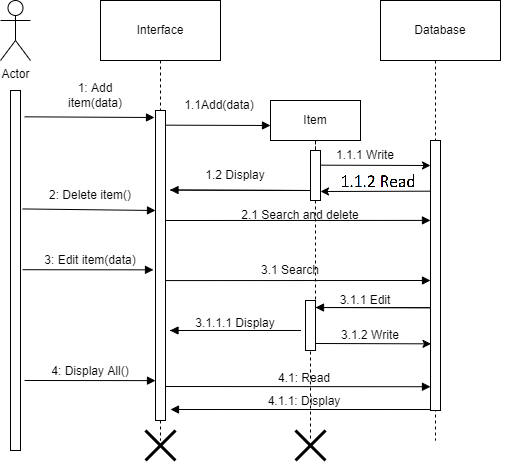

The diagram above was exported from draw.io. Its source (the exported page's mxGraphModel, read from the mxfile embedded in the PNG):
<mxGraphModel dx="637" dy="494" grid="1" gridSize="10" guides="1" tooltips="1" connect="1" arrows="1" fold="1" page="1" pageScale="1" pageWidth="827" pageHeight="1169" math="0" shadow="0">
  <root>
    <mxCell id="0" />
    <mxCell id="1" parent="0" />
    <mxCell id="a3gFTL3_I9hWyETUEFEe-1" value="Actor" style="shape=umlActor;verticalLabelPosition=bottom;verticalAlign=top;html=1;outlineConnect=0;" vertex="1" parent="1">
      <mxGeometry x="110" y="100" width="30" height="60" as="geometry" />
    </mxCell>
    <mxCell id="a3gFTL3_I9hWyETUEFEe-6" value="" style="rounded=0;whiteSpace=wrap;html=1;" vertex="1" parent="1">
      <mxGeometry x="120" y="190" width="10" height="360" as="geometry" />
    </mxCell>
    <mxCell id="a3gFTL3_I9hWyETUEFEe-9" style="edgeStyle=orthogonalEdgeStyle;rounded=0;orthogonalLoop=1;jettySize=auto;html=1;dashed=1;endArrow=none;endFill=0;" edge="1" parent="1" source="a3gFTL3_I9hWyETUEFEe-7">
      <mxGeometry relative="1" as="geometry">
        <mxPoint x="270" y="540" as="targetPoint" />
      </mxGeometry>
    </mxCell>
    <mxCell id="a3gFTL3_I9hWyETUEFEe-7" value="Interface" style="rounded=0;whiteSpace=wrap;html=1;" vertex="1" parent="1">
      <mxGeometry x="210" y="100" width="120" height="60" as="geometry" />
    </mxCell>
    <mxCell id="a3gFTL3_I9hWyETUEFEe-10" value="" style="shape=umlDestroy;whiteSpace=wrap;html=1;strokeWidth=3;" vertex="1" parent="1">
      <mxGeometry x="255" y="530" width="30" height="30" as="geometry" />
    </mxCell>
    <mxCell id="a3gFTL3_I9hWyETUEFEe-12" value="" style="rounded=0;whiteSpace=wrap;html=1;" vertex="1" parent="1">
      <mxGeometry x="265" y="210" width="10" height="310" as="geometry" />
    </mxCell>
    <mxCell id="a3gFTL3_I9hWyETUEFEe-17" style="edgeStyle=orthogonalEdgeStyle;rounded=0;orthogonalLoop=1;jettySize=auto;html=1;dashed=1;endArrow=none;endFill=0;startArrow=none;" edge="1" parent="1" source="a3gFTL3_I9hWyETUEFEe-20">
      <mxGeometry relative="1" as="geometry">
        <mxPoint x="420" y="540" as="targetPoint" />
      </mxGeometry>
    </mxCell>
    <mxCell id="a3gFTL3_I9hWyETUEFEe-19" value="" style="shape=umlDestroy;whiteSpace=wrap;html=1;strokeWidth=3;" vertex="1" parent="1">
      <mxGeometry x="405" y="530" width="30" height="30" as="geometry" />
    </mxCell>
    <mxCell id="a3gFTL3_I9hWyETUEFEe-25" value="" style="endArrow=block;html=1;rounded=0;exitX=1.017;exitY=0.137;exitDx=0;exitDy=0;exitPerimeter=0;endFill=1;" edge="1" parent="1">
      <mxGeometry width="50" height="50" relative="1" as="geometry">
        <mxPoint x="134.16999999999996" y="216.32000000000005" as="sourcePoint" />
        <mxPoint x="264" y="217" as="targetPoint" />
      </mxGeometry>
    </mxCell>
    <mxCell id="a3gFTL3_I9hWyETUEFEe-26" value="1: Add item(data)" style="text;html=1;strokeColor=none;fillColor=none;align=center;verticalAlign=middle;whiteSpace=wrap;rounded=0;" vertex="1" parent="1">
      <mxGeometry x="165" y="180" width="80" height="30" as="geometry" />
    </mxCell>
    <mxCell id="a3gFTL3_I9hWyETUEFEe-28" value="" style="endArrow=block;html=1;rounded=0;exitX=1.017;exitY=0.137;exitDx=0;exitDy=0;exitPerimeter=0;endFill=1;" edge="1" parent="1">
      <mxGeometry width="50" height="50" relative="1" as="geometry">
        <mxPoint x="274.99999999999994" y="224.66000000000005" as="sourcePoint" />
        <mxPoint x="380" y="225" as="targetPoint" />
      </mxGeometry>
    </mxCell>
    <mxCell id="a3gFTL3_I9hWyETUEFEe-29" value="1.1Add(data)" style="text;html=1;strokeColor=none;fillColor=none;align=center;verticalAlign=middle;whiteSpace=wrap;rounded=0;" vertex="1" parent="1">
      <mxGeometry x="294" y="190" width="70" height="30" as="geometry" />
    </mxCell>
    <mxCell id="a3gFTL3_I9hWyETUEFEe-30" value="" style="endArrow=block;html=1;rounded=0;exitX=1.017;exitY=0.137;exitDx=0;exitDy=0;exitPerimeter=0;endFill=1;" edge="1" parent="1">
      <mxGeometry width="50" height="50" relative="1" as="geometry">
        <mxPoint x="279.49999999999994" y="289.52000000000004" as="sourcePoint" />
        <mxPoint x="279.5" y="289.52" as="targetPoint" />
        <Array as="points">
          <mxPoint x="420" y="290" />
        </Array>
      </mxGeometry>
    </mxCell>
    <mxCell id="a3gFTL3_I9hWyETUEFEe-31" value="1.2 Display" style="text;html=1;strokeColor=none;fillColor=none;align=center;verticalAlign=middle;whiteSpace=wrap;rounded=0;" vertex="1" parent="1">
      <mxGeometry x="310" y="260" width="70" height="30" as="geometry" />
    </mxCell>
    <mxCell id="a3gFTL3_I9hWyETUEFEe-34" style="edgeStyle=orthogonalEdgeStyle;rounded=0;orthogonalLoop=1;jettySize=auto;html=1;dashed=1;endArrow=none;endFill=0;" edge="1" parent="1">
      <mxGeometry relative="1" as="geometry">
        <mxPoint x="545" y="540" as="targetPoint" />
        <mxPoint x="545" y="160" as="sourcePoint" />
      </mxGeometry>
    </mxCell>
    <mxCell id="a3gFTL3_I9hWyETUEFEe-35" value="" style="rounded=0;whiteSpace=wrap;html=1;" vertex="1" parent="1">
      <mxGeometry x="540" y="240" width="10" height="270" as="geometry" />
    </mxCell>
    <mxCell id="a3gFTL3_I9hWyETUEFEe-36" value="Database" style="rounded=0;whiteSpace=wrap;html=1;" vertex="1" parent="1">
      <mxGeometry x="490" y="100" width="120" height="60" as="geometry" />
    </mxCell>
    <mxCell id="a3gFTL3_I9hWyETUEFEe-38" value="" style="endArrow=classic;html=1;rounded=0;exitX=1.017;exitY=0.137;exitDx=0;exitDy=0;exitPerimeter=0;endFill=1;" edge="1" parent="1">
      <mxGeometry width="50" height="50" relative="1" as="geometry">
        <mxPoint x="425" y="264.66" as="sourcePoint" />
        <mxPoint x="540" y="265" as="targetPoint" />
      </mxGeometry>
    </mxCell>
    <mxCell id="a3gFTL3_I9hWyETUEFEe-39" value="1.1.1 Write" style="text;html=1;strokeColor=none;fillColor=none;align=center;verticalAlign=middle;whiteSpace=wrap;rounded=0;" vertex="1" parent="1">
      <mxGeometry x="440" y="240" width="70" height="30" as="geometry" />
    </mxCell>
    <mxCell id="a3gFTL3_I9hWyETUEFEe-40" value="2: Delete item()" style="text;html=1;strokeColor=none;fillColor=none;align=center;verticalAlign=middle;whiteSpace=wrap;rounded=0;" vertex="1" parent="1">
      <mxGeometry x="155" y="280" width="90" height="30" as="geometry" />
    </mxCell>
    <mxCell id="a3gFTL3_I9hWyETUEFEe-41" value="" style="endArrow=block;html=1;rounded=0;exitX=1.205;exitY=0.329;exitDx=0;exitDy=0;exitPerimeter=0;endFill=1;" edge="1" parent="1" source="a3gFTL3_I9hWyETUEFEe-6">
      <mxGeometry width="50" height="50" relative="1" as="geometry">
        <mxPoint x="135.08999999999995" y="309.00000000000006" as="sourcePoint" />
        <mxPoint x="265" y="310" as="targetPoint" />
      </mxGeometry>
    </mxCell>
    <mxCell id="a3gFTL3_I9hWyETUEFEe-43" value="" style="endArrow=block;html=1;rounded=0;exitX=1.017;exitY=0.137;exitDx=0;exitDy=0;exitPerimeter=0;endFill=1;entryX=0;entryY=0.296;entryDx=0;entryDy=0;entryPerimeter=0;" edge="1" parent="1" target="a3gFTL3_I9hWyETUEFEe-35">
      <mxGeometry width="50" height="50" relative="1" as="geometry">
        <mxPoint x="274.99999999999994" y="320.00000000000006" as="sourcePoint" />
        <mxPoint x="409.83" y="320.68" as="targetPoint" />
      </mxGeometry>
    </mxCell>
    <mxCell id="a3gFTL3_I9hWyETUEFEe-44" value="2.1 Search and delete" style="text;html=1;strokeColor=none;fillColor=none;align=center;verticalAlign=middle;whiteSpace=wrap;rounded=0;" vertex="1" parent="1">
      <mxGeometry x="350" y="300" width="120" height="30" as="geometry" />
    </mxCell>
    <mxCell id="a3gFTL3_I9hWyETUEFEe-45" value="" style="endArrow=block;html=1;rounded=0;exitX=1.205;exitY=0.329;exitDx=0;exitDy=0;exitPerimeter=0;endFill=1;entryX=-0.2;entryY=0.514;entryDx=0;entryDy=0;entryPerimeter=0;" edge="1" parent="1" target="a3gFTL3_I9hWyETUEFEe-12">
      <mxGeometry width="50" height="50" relative="1" as="geometry">
        <mxPoint x="132.05000000000007" y="369.2199999999999" as="sourcePoint" />
        <mxPoint x="265" y="370.78" as="targetPoint" />
      </mxGeometry>
    </mxCell>
    <mxCell id="a3gFTL3_I9hWyETUEFEe-46" value="3: Edit item(data)" style="text;html=1;strokeColor=none;fillColor=none;align=center;verticalAlign=middle;whiteSpace=wrap;rounded=0;" vertex="1" parent="1">
      <mxGeometry x="150" y="345" width="100" height="30" as="geometry" />
    </mxCell>
    <mxCell id="a3gFTL3_I9hWyETUEFEe-47" value="" style="endArrow=block;html=1;rounded=0;exitX=1.017;exitY=0.137;exitDx=0;exitDy=0;exitPerimeter=0;endFill=1;entryX=0;entryY=0.296;entryDx=0;entryDy=0;entryPerimeter=0;" edge="1" parent="1">
      <mxGeometry width="50" height="50" relative="1" as="geometry">
        <mxPoint x="275" y="380.08" as="sourcePoint" />
        <mxPoint x="540" y="379.99999999999994" as="targetPoint" />
      </mxGeometry>
    </mxCell>
    <mxCell id="a3gFTL3_I9hWyETUEFEe-48" value="3.1 Search" style="text;html=1;strokeColor=none;fillColor=none;align=center;verticalAlign=middle;whiteSpace=wrap;rounded=0;" vertex="1" parent="1">
      <mxGeometry x="340" y="355" width="120" height="30" as="geometry" />
    </mxCell>
    <mxCell id="a3gFTL3_I9hWyETUEFEe-49" value="" style="rounded=0;whiteSpace=wrap;html=1;" vertex="1" parent="1">
      <mxGeometry x="415" y="400" width="10" height="50" as="geometry" />
    </mxCell>
    <mxCell id="a3gFTL3_I9hWyETUEFEe-50" value="" style="endArrow=block;html=1;rounded=0;exitX=1.017;exitY=0.137;exitDx=0;exitDy=0;exitPerimeter=0;endFill=1;" edge="1" parent="1">
      <mxGeometry width="50" height="50" relative="1" as="geometry">
        <mxPoint x="425" y="407" as="sourcePoint" />
        <mxPoint x="425" y="407" as="targetPoint" />
        <Array as="points">
          <mxPoint x="540" y="407.24" />
        </Array>
      </mxGeometry>
    </mxCell>
    <mxCell id="a3gFTL3_I9hWyETUEFEe-51" value="3.1.1 Edit" style="text;html=1;strokeColor=none;fillColor=none;align=center;verticalAlign=middle;whiteSpace=wrap;rounded=0;" vertex="1" parent="1">
      <mxGeometry x="435" y="385" width="80" height="30" as="geometry" />
    </mxCell>
    <mxCell id="a3gFTL3_I9hWyETUEFEe-52" value="" style="endArrow=block;html=1;rounded=0;exitX=1.017;exitY=0.137;exitDx=0;exitDy=0;exitPerimeter=0;endFill=1;" edge="1" parent="1">
      <mxGeometry width="50" height="50" relative="1" as="geometry">
        <mxPoint x="279.5" y="430" as="sourcePoint" />
        <mxPoint x="279.5" y="430" as="targetPoint" />
        <Array as="points">
          <mxPoint x="410.5" y="430" />
        </Array>
      </mxGeometry>
    </mxCell>
    <mxCell id="a3gFTL3_I9hWyETUEFEe-53" value="" style="endArrow=classic;html=1;rounded=0;exitX=1.017;exitY=0.137;exitDx=0;exitDy=0;exitPerimeter=0;endFill=1;" edge="1" parent="1">
      <mxGeometry width="50" height="50" relative="1" as="geometry">
        <mxPoint x="425.5" y="443.0000000000001" as="sourcePoint" />
        <mxPoint x="540.5" y="443.34000000000003" as="targetPoint" />
      </mxGeometry>
    </mxCell>
    <mxCell id="a3gFTL3_I9hWyETUEFEe-54" value="3.1.2 Write" style="text;html=1;strokeColor=none;fillColor=none;align=center;verticalAlign=middle;whiteSpace=wrap;rounded=0;" vertex="1" parent="1">
      <mxGeometry x="440" y="420" width="80" height="30" as="geometry" />
    </mxCell>
    <mxCell id="a3gFTL3_I9hWyETUEFEe-55" value="3.1.1.1 Display" style="text;html=1;strokeColor=none;fillColor=none;align=center;verticalAlign=middle;whiteSpace=wrap;rounded=0;" vertex="1" parent="1">
      <mxGeometry x="300" y="408" width="90" height="30" as="geometry" />
    </mxCell>
    <mxCell id="a3gFTL3_I9hWyETUEFEe-56" value="4: Display All()" style="text;html=1;strokeColor=none;fillColor=none;align=center;verticalAlign=middle;whiteSpace=wrap;rounded=0;" vertex="1" parent="1">
      <mxGeometry x="150" y="456" width="100" height="30" as="geometry" />
    </mxCell>
    <mxCell id="a3gFTL3_I9hWyETUEFEe-57" value="" style="endArrow=block;html=1;rounded=0;exitX=1.205;exitY=0.329;exitDx=0;exitDy=0;exitPerimeter=0;endFill=1;entryX=-0.2;entryY=0.514;entryDx=0;entryDy=0;entryPerimeter=0;" edge="1" parent="1">
      <mxGeometry width="50" height="50" relative="1" as="geometry">
        <mxPoint x="134.05000000000007" y="479.9999999999999" as="sourcePoint" />
        <mxPoint x="265" y="480.12" as="targetPoint" />
      </mxGeometry>
    </mxCell>
    <mxCell id="a3gFTL3_I9hWyETUEFEe-58" value="" style="endArrow=block;html=1;rounded=0;exitX=1.205;exitY=0.329;exitDx=0;exitDy=0;exitPerimeter=0;endFill=1;entryX=0;entryY=0.912;entryDx=0;entryDy=0;entryPerimeter=0;" edge="1" parent="1" target="a3gFTL3_I9hWyETUEFEe-35">
      <mxGeometry width="50" height="50" relative="1" as="geometry">
        <mxPoint x="275.00000000000006" y="485.9999999999999" as="sourcePoint" />
        <mxPoint x="405.95" y="486.12" as="targetPoint" />
      </mxGeometry>
    </mxCell>
    <mxCell id="a3gFTL3_I9hWyETUEFEe-59" value="4.1: Read" style="text;html=1;strokeColor=none;fillColor=none;align=center;verticalAlign=middle;whiteSpace=wrap;rounded=0;" vertex="1" parent="1">
      <mxGeometry x="364" y="463" width="100" height="30" as="geometry" />
    </mxCell>
    <mxCell id="a3gFTL3_I9hWyETUEFEe-61" value="" style="endArrow=block;html=1;rounded=0;exitX=0;exitY=0.963;exitDx=0;exitDy=0;exitPerimeter=0;endFill=1;" edge="1" parent="1">
      <mxGeometry width="50" height="50" relative="1" as="geometry">
        <mxPoint x="540" y="509.0100000000001" as="sourcePoint" />
        <mxPoint x="280" y="509" as="targetPoint" />
      </mxGeometry>
    </mxCell>
    <mxCell id="a3gFTL3_I9hWyETUEFEe-62" value="4.1.1: Display" style="text;html=1;strokeColor=none;fillColor=none;align=center;verticalAlign=middle;whiteSpace=wrap;rounded=0;" vertex="1" parent="1">
      <mxGeometry x="364" y="486" width="100" height="30" as="geometry" />
    </mxCell>
    <mxCell id="a3gFTL3_I9hWyETUEFEe-63" value="" style="edgeStyle=orthogonalEdgeStyle;rounded=0;orthogonalLoop=1;jettySize=auto;html=1;dashed=1;endArrow=none;endFill=0;" edge="1" parent="1" source="a3gFTL3_I9hWyETUEFEe-18" target="a3gFTL3_I9hWyETUEFEe-20">
      <mxGeometry relative="1" as="geometry">
        <mxPoint x="420" y="540" as="targetPoint" />
        <mxPoint x="424.9999999999998" y="240" as="sourcePoint" />
      </mxGeometry>
    </mxCell>
    <mxCell id="a3gFTL3_I9hWyETUEFEe-20" value="" style="rounded=0;whiteSpace=wrap;html=1;" vertex="1" parent="1">
      <mxGeometry x="420" y="250" width="10" height="50" as="geometry" />
    </mxCell>
    <mxCell id="a3gFTL3_I9hWyETUEFEe-18" value="Item" style="rounded=0;whiteSpace=wrap;html=1;" vertex="1" parent="1">
      <mxGeometry x="380" y="200" width="90" height="40" as="geometry" />
    </mxCell>
  </root>
</mxGraphModel>